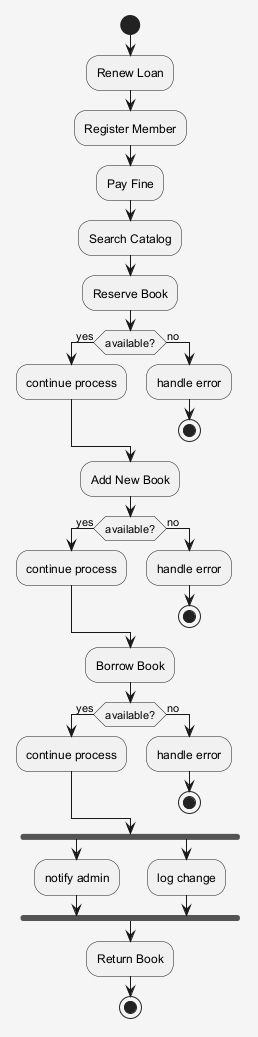

The diagram above was rendered by PlantUML. Its source (embedded in the PNG):
@startuml
skinparam shadowing false
skinparam backgroundColor #F5F5F5
start
:Renew Loan;
:Register Member;
:Pay Fine;
:Search Catalog;
:Reserve Book;
if (available?) then (yes)
:continue process;
else (no)
:handle error;
stop
endif
:Add New Book;
if (available?) then (yes)
:continue process;
else (no)
:handle error;
stop
endif
:Borrow Book;
if (available?) then (yes)
:continue process;
else (no)
:handle error;
stop
endif
fork
:notify admin;
fork again
:log change;
end fork
:Return Book;
stop
@enduml